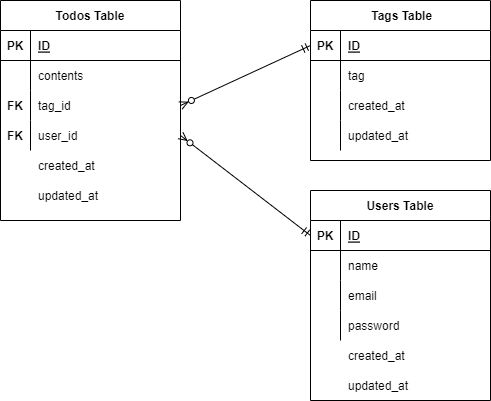

The diagram above was exported from draw.io. Its source (the exported page's mxGraphModel, read from the mxfile embedded in the PNG):
<mxGraphModel dx="658" dy="754" grid="1" gridSize="10" guides="1" tooltips="1" connect="1" arrows="1" fold="1" page="1" pageScale="1" pageWidth="827" pageHeight="1169" math="0" shadow="0">
  <root>
    <mxCell id="0" />
    <mxCell id="1" parent="0" />
    <mxCell id="2" value="Todos Table" style="shape=table;startSize=30;container=1;collapsible=1;childLayout=tableLayout;fixedRows=1;rowLines=0;fontStyle=1;align=center;resizeLast=1;" vertex="1" parent="1">
      <mxGeometry x="70" y="220" width="180" height="220" as="geometry" />
    </mxCell>
    <mxCell id="3" value="" style="shape=partialRectangle;collapsible=0;dropTarget=0;pointerEvents=0;fillColor=none;top=0;left=0;bottom=1;right=0;points=[[0,0.5],[1,0.5]];portConstraint=eastwest;" vertex="1" parent="2">
      <mxGeometry y="30" width="180" height="30" as="geometry" />
    </mxCell>
    <mxCell id="4" value="PK" style="shape=partialRectangle;connectable=0;fillColor=none;top=0;left=0;bottom=0;right=0;fontStyle=1;overflow=hidden;" vertex="1" parent="3">
      <mxGeometry width="30" height="30" as="geometry">
        <mxRectangle width="30" height="30" as="alternateBounds" />
      </mxGeometry>
    </mxCell>
    <mxCell id="5" value="ID" style="shape=partialRectangle;connectable=0;fillColor=none;top=0;left=0;bottom=0;right=0;align=left;spacingLeft=6;fontStyle=5;overflow=hidden;" vertex="1" parent="3">
      <mxGeometry x="30" width="150" height="30" as="geometry">
        <mxRectangle width="150" height="30" as="alternateBounds" />
      </mxGeometry>
    </mxCell>
    <mxCell id="6" value="" style="shape=partialRectangle;collapsible=0;dropTarget=0;pointerEvents=0;fillColor=none;top=0;left=0;bottom=0;right=0;points=[[0,0.5],[1,0.5]];portConstraint=eastwest;" vertex="1" parent="2">
      <mxGeometry y="60" width="180" height="30" as="geometry" />
    </mxCell>
    <mxCell id="7" value="" style="shape=partialRectangle;connectable=0;fillColor=none;top=0;left=0;bottom=0;right=0;editable=1;overflow=hidden;" vertex="1" parent="6">
      <mxGeometry width="30" height="30" as="geometry">
        <mxRectangle width="30" height="30" as="alternateBounds" />
      </mxGeometry>
    </mxCell>
    <mxCell id="8" value="contents" style="shape=partialRectangle;connectable=0;fillColor=none;top=0;left=0;bottom=0;right=0;align=left;spacingLeft=6;overflow=hidden;" vertex="1" parent="6">
      <mxGeometry x="30" width="150" height="30" as="geometry">
        <mxRectangle width="150" height="30" as="alternateBounds" />
      </mxGeometry>
    </mxCell>
    <mxCell id="9" value="" style="shape=partialRectangle;collapsible=0;dropTarget=0;pointerEvents=0;fillColor=none;top=0;left=0;bottom=0;right=0;points=[[0,0.5],[1,0.5]];portConstraint=eastwest;" vertex="1" parent="2">
      <mxGeometry y="90" width="180" height="30" as="geometry" />
    </mxCell>
    <mxCell id="10" value="" style="shape=partialRectangle;connectable=0;fillColor=none;top=0;left=0;bottom=0;right=0;editable=1;overflow=hidden;" vertex="1" parent="9">
      <mxGeometry width="30" height="30" as="geometry">
        <mxRectangle width="30" height="30" as="alternateBounds" />
      </mxGeometry>
    </mxCell>
    <mxCell id="11" value="tag_id" style="shape=partialRectangle;connectable=0;fillColor=none;top=0;left=0;bottom=0;right=0;align=left;spacingLeft=6;overflow=hidden;" vertex="1" parent="9">
      <mxGeometry x="30" width="150" height="30" as="geometry">
        <mxRectangle width="150" height="30" as="alternateBounds" />
      </mxGeometry>
    </mxCell>
    <mxCell id="12" value="" style="shape=partialRectangle;collapsible=0;dropTarget=0;pointerEvents=0;fillColor=none;top=0;left=0;bottom=0;right=0;points=[[0,0.5],[1,0.5]];portConstraint=eastwest;" vertex="1" parent="2">
      <mxGeometry y="120" width="180" height="30" as="geometry" />
    </mxCell>
    <mxCell id="13" value="" style="shape=partialRectangle;connectable=0;fillColor=none;top=0;left=0;bottom=0;right=0;editable=1;overflow=hidden;" vertex="1" parent="12">
      <mxGeometry width="30" height="30" as="geometry">
        <mxRectangle width="30" height="30" as="alternateBounds" />
      </mxGeometry>
    </mxCell>
    <mxCell id="14" value="user_id" style="shape=partialRectangle;connectable=0;fillColor=none;top=0;left=0;bottom=0;right=0;align=left;spacingLeft=6;overflow=hidden;" vertex="1" parent="12">
      <mxGeometry x="30" width="150" height="30" as="geometry">
        <mxRectangle width="150" height="30" as="alternateBounds" />
      </mxGeometry>
    </mxCell>
    <mxCell id="15" value="" style="shape=partialRectangle;collapsible=0;dropTarget=0;pointerEvents=0;fillColor=none;top=0;left=0;bottom=0;right=0;points=[[0,0.5],[1,0.5]];portConstraint=eastwest;" vertex="1" parent="1">
      <mxGeometry x="70" y="370" width="180" height="30" as="geometry" />
    </mxCell>
    <mxCell id="16" value="" style="shape=partialRectangle;connectable=0;fillColor=none;top=0;left=0;bottom=0;right=0;editable=1;overflow=hidden;" vertex="1" parent="15">
      <mxGeometry width="30" height="30" as="geometry">
        <mxRectangle width="30" height="30" as="alternateBounds" />
      </mxGeometry>
    </mxCell>
    <mxCell id="17" value="created_at" style="shape=partialRectangle;connectable=0;fillColor=none;top=0;left=0;bottom=0;right=0;align=left;spacingLeft=6;overflow=hidden;" vertex="1" parent="15">
      <mxGeometry x="30" width="150" height="30" as="geometry">
        <mxRectangle width="150" height="30" as="alternateBounds" />
      </mxGeometry>
    </mxCell>
    <mxCell id="18" value="" style="shape=partialRectangle;collapsible=0;dropTarget=0;pointerEvents=0;fillColor=none;top=0;left=0;bottom=0;right=0;points=[[0,0.5],[1,0.5]];portConstraint=eastwest;" vertex="1" parent="1">
      <mxGeometry x="70" y="400" width="180" height="30" as="geometry" />
    </mxCell>
    <mxCell id="19" value="" style="shape=partialRectangle;connectable=0;fillColor=none;top=0;left=0;bottom=0;right=0;editable=1;overflow=hidden;" vertex="1" parent="18">
      <mxGeometry width="30" height="30" as="geometry">
        <mxRectangle width="30" height="30" as="alternateBounds" />
      </mxGeometry>
    </mxCell>
    <mxCell id="20" value="updated_at" style="shape=partialRectangle;connectable=0;fillColor=none;top=0;left=0;bottom=0;right=0;align=left;spacingLeft=6;overflow=hidden;" vertex="1" parent="18">
      <mxGeometry x="30" width="150" height="30" as="geometry">
        <mxRectangle width="150" height="30" as="alternateBounds" />
      </mxGeometry>
    </mxCell>
    <mxCell id="21" value=" Tags Table" style="shape=table;startSize=30;container=1;collapsible=1;childLayout=tableLayout;fixedRows=1;rowLines=0;fontStyle=1;align=center;resizeLast=1;" vertex="1" parent="1">
      <mxGeometry x="380" y="220" width="180" height="160" as="geometry" />
    </mxCell>
    <mxCell id="22" value="" style="shape=partialRectangle;collapsible=0;dropTarget=0;pointerEvents=0;fillColor=none;top=0;left=0;bottom=1;right=0;points=[[0,0.5],[1,0.5]];portConstraint=eastwest;" vertex="1" parent="21">
      <mxGeometry y="30" width="180" height="30" as="geometry" />
    </mxCell>
    <mxCell id="23" value="PK" style="shape=partialRectangle;connectable=0;fillColor=none;top=0;left=0;bottom=0;right=0;fontStyle=1;overflow=hidden;" vertex="1" parent="22">
      <mxGeometry width="30" height="30" as="geometry">
        <mxRectangle width="30" height="30" as="alternateBounds" />
      </mxGeometry>
    </mxCell>
    <mxCell id="24" value="ID" style="shape=partialRectangle;connectable=0;fillColor=none;top=0;left=0;bottom=0;right=0;align=left;spacingLeft=6;fontStyle=5;overflow=hidden;" vertex="1" parent="22">
      <mxGeometry x="30" width="150" height="30" as="geometry">
        <mxRectangle width="150" height="30" as="alternateBounds" />
      </mxGeometry>
    </mxCell>
    <mxCell id="25" value="" style="shape=partialRectangle;collapsible=0;dropTarget=0;pointerEvents=0;fillColor=none;top=0;left=0;bottom=0;right=0;points=[[0,0.5],[1,0.5]];portConstraint=eastwest;" vertex="1" parent="21">
      <mxGeometry y="60" width="180" height="30" as="geometry" />
    </mxCell>
    <mxCell id="26" value="" style="shape=partialRectangle;connectable=0;fillColor=none;top=0;left=0;bottom=0;right=0;editable=1;overflow=hidden;" vertex="1" parent="25">
      <mxGeometry width="30" height="30" as="geometry">
        <mxRectangle width="30" height="30" as="alternateBounds" />
      </mxGeometry>
    </mxCell>
    <mxCell id="27" value="tag" style="shape=partialRectangle;connectable=0;fillColor=none;top=0;left=0;bottom=0;right=0;align=left;spacingLeft=6;overflow=hidden;" vertex="1" parent="25">
      <mxGeometry x="30" width="150" height="30" as="geometry">
        <mxRectangle width="150" height="30" as="alternateBounds" />
      </mxGeometry>
    </mxCell>
    <mxCell id="28" value="" style="shape=partialRectangle;collapsible=0;dropTarget=0;pointerEvents=0;fillColor=none;top=0;left=0;bottom=0;right=0;points=[[0,0.5],[1,0.5]];portConstraint=eastwest;" vertex="1" parent="21">
      <mxGeometry y="90" width="180" height="30" as="geometry" />
    </mxCell>
    <mxCell id="29" value="" style="shape=partialRectangle;connectable=0;fillColor=none;top=0;left=0;bottom=0;right=0;editable=1;overflow=hidden;" vertex="1" parent="28">
      <mxGeometry width="30" height="30" as="geometry">
        <mxRectangle width="30" height="30" as="alternateBounds" />
      </mxGeometry>
    </mxCell>
    <mxCell id="30" value="created_at" style="shape=partialRectangle;connectable=0;fillColor=none;top=0;left=0;bottom=0;right=0;align=left;spacingLeft=6;overflow=hidden;" vertex="1" parent="28">
      <mxGeometry x="30" width="150" height="30" as="geometry">
        <mxRectangle width="150" height="30" as="alternateBounds" />
      </mxGeometry>
    </mxCell>
    <mxCell id="31" value="" style="shape=partialRectangle;collapsible=0;dropTarget=0;pointerEvents=0;fillColor=none;top=0;left=0;bottom=0;right=0;points=[[0,0.5],[1,0.5]];portConstraint=eastwest;" vertex="1" parent="21">
      <mxGeometry y="120" width="180" height="30" as="geometry" />
    </mxCell>
    <mxCell id="32" value="" style="shape=partialRectangle;connectable=0;fillColor=none;top=0;left=0;bottom=0;right=0;editable=1;overflow=hidden;" vertex="1" parent="31">
      <mxGeometry width="30" height="30" as="geometry">
        <mxRectangle width="30" height="30" as="alternateBounds" />
      </mxGeometry>
    </mxCell>
    <mxCell id="33" value="updated_at" style="shape=partialRectangle;connectable=0;fillColor=none;top=0;left=0;bottom=0;right=0;align=left;spacingLeft=6;overflow=hidden;" vertex="1" parent="31">
      <mxGeometry x="30" width="150" height="30" as="geometry">
        <mxRectangle width="150" height="30" as="alternateBounds" />
      </mxGeometry>
    </mxCell>
    <mxCell id="47" value="FK" style="shape=partialRectangle;connectable=0;fillColor=none;top=0;left=0;bottom=0;right=0;fontStyle=1;overflow=hidden;" vertex="1" parent="1">
      <mxGeometry x="70" y="310" width="30" height="30" as="geometry">
        <mxRectangle width="30" height="30" as="alternateBounds" />
      </mxGeometry>
    </mxCell>
    <mxCell id="48" value="FK" style="shape=partialRectangle;connectable=0;fillColor=none;top=0;left=0;bottom=0;right=0;fontStyle=1;overflow=hidden;" vertex="1" parent="1">
      <mxGeometry x="70" y="340" width="30" height="30" as="geometry">
        <mxRectangle width="30" height="30" as="alternateBounds" />
      </mxGeometry>
    </mxCell>
    <mxCell id="49" value="Users Table" style="shape=table;startSize=30;container=1;collapsible=1;childLayout=tableLayout;fixedRows=1;rowLines=0;fontStyle=1;align=center;resizeLast=1;" vertex="1" parent="1">
      <mxGeometry x="380" y="410" width="180" height="210" as="geometry" />
    </mxCell>
    <mxCell id="50" value="" style="shape=partialRectangle;collapsible=0;dropTarget=0;pointerEvents=0;fillColor=none;top=0;left=0;bottom=1;right=0;points=[[0,0.5],[1,0.5]];portConstraint=eastwest;" vertex="1" parent="49">
      <mxGeometry y="30" width="180" height="30" as="geometry" />
    </mxCell>
    <mxCell id="51" value="PK" style="shape=partialRectangle;connectable=0;fillColor=none;top=0;left=0;bottom=0;right=0;fontStyle=1;overflow=hidden;" vertex="1" parent="50">
      <mxGeometry width="30" height="30" as="geometry">
        <mxRectangle width="30" height="30" as="alternateBounds" />
      </mxGeometry>
    </mxCell>
    <mxCell id="52" value="ID" style="shape=partialRectangle;connectable=0;fillColor=none;top=0;left=0;bottom=0;right=0;align=left;spacingLeft=6;fontStyle=5;overflow=hidden;" vertex="1" parent="50">
      <mxGeometry x="30" width="150" height="30" as="geometry">
        <mxRectangle width="150" height="30" as="alternateBounds" />
      </mxGeometry>
    </mxCell>
    <mxCell id="53" value="" style="shape=partialRectangle;collapsible=0;dropTarget=0;pointerEvents=0;fillColor=none;top=0;left=0;bottom=0;right=0;points=[[0,0.5],[1,0.5]];portConstraint=eastwest;" vertex="1" parent="49">
      <mxGeometry y="60" width="180" height="30" as="geometry" />
    </mxCell>
    <mxCell id="54" value="" style="shape=partialRectangle;connectable=0;fillColor=none;top=0;left=0;bottom=0;right=0;editable=1;overflow=hidden;" vertex="1" parent="53">
      <mxGeometry width="30" height="30" as="geometry">
        <mxRectangle width="30" height="30" as="alternateBounds" />
      </mxGeometry>
    </mxCell>
    <mxCell id="55" value="name" style="shape=partialRectangle;connectable=0;fillColor=none;top=0;left=0;bottom=0;right=0;align=left;spacingLeft=6;overflow=hidden;" vertex="1" parent="53">
      <mxGeometry x="30" width="150" height="30" as="geometry">
        <mxRectangle width="150" height="30" as="alternateBounds" />
      </mxGeometry>
    </mxCell>
    <mxCell id="56" value="" style="shape=partialRectangle;collapsible=0;dropTarget=0;pointerEvents=0;fillColor=none;top=0;left=0;bottom=0;right=0;points=[[0,0.5],[1,0.5]];portConstraint=eastwest;" vertex="1" parent="49">
      <mxGeometry y="90" width="180" height="30" as="geometry" />
    </mxCell>
    <mxCell id="57" value="" style="shape=partialRectangle;connectable=0;fillColor=none;top=0;left=0;bottom=0;right=0;editable=1;overflow=hidden;" vertex="1" parent="56">
      <mxGeometry width="30" height="30" as="geometry">
        <mxRectangle width="30" height="30" as="alternateBounds" />
      </mxGeometry>
    </mxCell>
    <mxCell id="58" value="email" style="shape=partialRectangle;connectable=0;fillColor=none;top=0;left=0;bottom=0;right=0;align=left;spacingLeft=6;overflow=hidden;" vertex="1" parent="56">
      <mxGeometry x="30" width="150" height="30" as="geometry">
        <mxRectangle width="150" height="30" as="alternateBounds" />
      </mxGeometry>
    </mxCell>
    <mxCell id="59" value="" style="shape=partialRectangle;collapsible=0;dropTarget=0;pointerEvents=0;fillColor=none;top=0;left=0;bottom=0;right=0;points=[[0,0.5],[1,0.5]];portConstraint=eastwest;" vertex="1" parent="49">
      <mxGeometry y="120" width="180" height="30" as="geometry" />
    </mxCell>
    <mxCell id="60" value="" style="shape=partialRectangle;connectable=0;fillColor=none;top=0;left=0;bottom=0;right=0;editable=1;overflow=hidden;" vertex="1" parent="59">
      <mxGeometry width="30" height="30" as="geometry">
        <mxRectangle width="30" height="30" as="alternateBounds" />
      </mxGeometry>
    </mxCell>
    <mxCell id="61" value="password" style="shape=partialRectangle;connectable=0;fillColor=none;top=0;left=0;bottom=0;right=0;align=left;spacingLeft=6;overflow=hidden;" vertex="1" parent="59">
      <mxGeometry x="30" width="150" height="30" as="geometry">
        <mxRectangle width="150" height="30" as="alternateBounds" />
      </mxGeometry>
    </mxCell>
    <mxCell id="62" value="" style="shape=partialRectangle;collapsible=0;dropTarget=0;pointerEvents=0;fillColor=none;top=0;left=0;bottom=0;right=0;points=[[0,0.5],[1,0.5]];portConstraint=eastwest;" vertex="1" parent="1">
      <mxGeometry x="380" y="560" width="180" height="30" as="geometry" />
    </mxCell>
    <mxCell id="63" value="" style="shape=partialRectangle;connectable=0;fillColor=none;top=0;left=0;bottom=0;right=0;editable=1;overflow=hidden;" vertex="1" parent="62">
      <mxGeometry width="30" height="30" as="geometry">
        <mxRectangle width="30" height="30" as="alternateBounds" />
      </mxGeometry>
    </mxCell>
    <mxCell id="64" value="created_at" style="shape=partialRectangle;connectable=0;fillColor=none;top=0;left=0;bottom=0;right=0;align=left;spacingLeft=6;overflow=hidden;" vertex="1" parent="62">
      <mxGeometry x="30" width="150" height="30" as="geometry">
        <mxRectangle width="150" height="30" as="alternateBounds" />
      </mxGeometry>
    </mxCell>
    <mxCell id="65" value="" style="shape=partialRectangle;collapsible=0;dropTarget=0;pointerEvents=0;fillColor=none;top=0;left=0;bottom=0;right=0;points=[[0,0.5],[1,0.5]];portConstraint=eastwest;" vertex="1" parent="1">
      <mxGeometry x="380" y="590" width="180" height="30" as="geometry" />
    </mxCell>
    <mxCell id="66" value="" style="shape=partialRectangle;connectable=0;fillColor=none;top=0;left=0;bottom=0;right=0;editable=1;overflow=hidden;" vertex="1" parent="65">
      <mxGeometry width="30" height="30" as="geometry">
        <mxRectangle width="30" height="30" as="alternateBounds" />
      </mxGeometry>
    </mxCell>
    <mxCell id="67" value="updated_at" style="shape=partialRectangle;connectable=0;fillColor=none;top=0;left=0;bottom=0;right=0;align=left;spacingLeft=6;overflow=hidden;" vertex="1" parent="65">
      <mxGeometry x="30" width="150" height="30" as="geometry">
        <mxRectangle width="150" height="30" as="alternateBounds" />
      </mxGeometry>
    </mxCell>
    <mxCell id="68" value="" style="fontSize=12;html=1;endArrow=ERmandOne;endFill=0;exitX=1;exitY=0.5;exitDx=0;exitDy=0;entryX=0;entryY=0.5;entryDx=0;entryDy=0;startArrow=ERzeroToMany;startFill=0;" edge="1" parent="1" source="9" target="22">
      <mxGeometry width="100" height="100" relative="1" as="geometry">
        <mxPoint x="290" y="390" as="sourcePoint" />
        <mxPoint x="320" y="310" as="targetPoint" />
      </mxGeometry>
    </mxCell>
    <mxCell id="69" value="" style="fontSize=12;html=1;endArrow=ERmandOne;endFill=0;exitX=1;exitY=0.5;exitDx=0;exitDy=0;entryX=0;entryY=0.5;entryDx=0;entryDy=0;startArrow=ERzeroToMany;startFill=0;" edge="1" parent="1" source="12" target="50">
      <mxGeometry width="100" height="100" relative="1" as="geometry">
        <mxPoint x="290" y="440" as="sourcePoint" />
        <mxPoint x="390" y="340" as="targetPoint" />
      </mxGeometry>
    </mxCell>
  </root>
</mxGraphModel>